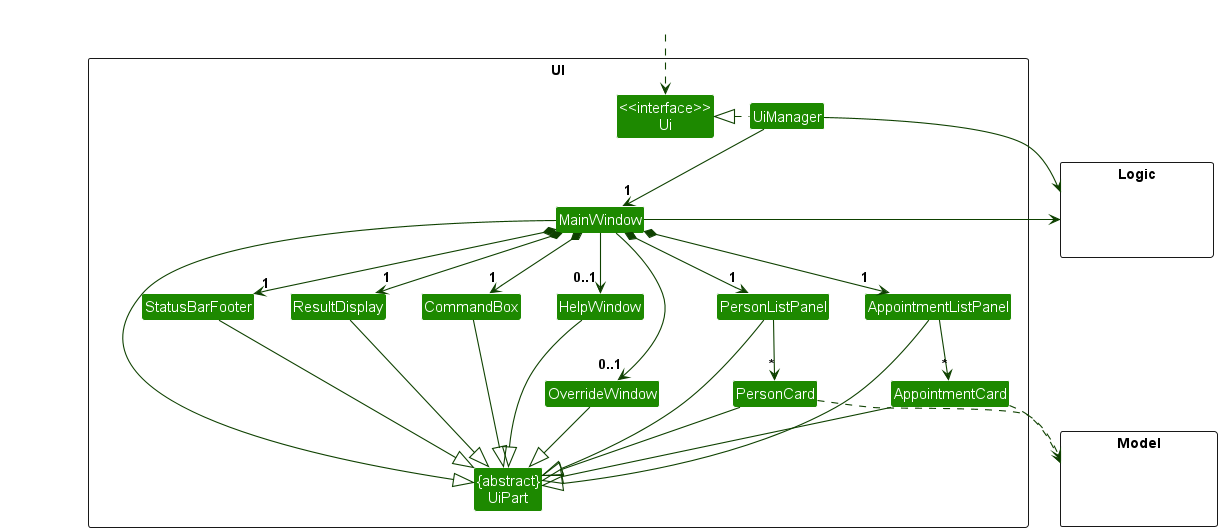

The diagram above was rendered by PlantUML. Its source (embedded in the PNG):
@startuml
!include style.puml
skinparam arrowThickness 1.1
skinparam arrowColor UI_COLOR_T4
skinparam classBackgroundColor UI_COLOR

package UI <<Rectangle>>{
Class "<<interface>>\nUi" as Ui
Class "{abstract}\nUiPart" as UiPart
Class UiManager
Class MainWindow
Class HelpWindow
Class OverrideWindow
Class ResultDisplay
Class PersonListPanel
Class PersonCard
Class AppointmentListPanel
Class AppointmentCard
Class StatusBarFooter
Class CommandBox
}

package Model <<Rectangle>> {
Class HiddenModel #FFFFFF
}

package Logic <<Rectangle>> {
Class HiddenLogic #FFFFFF
}

Class HiddenOutside #FFFFFF
HiddenOutside ..> Ui

UiManager .left.|> Ui
UiManager -down-> "1" MainWindow
MainWindow *-down->  "1" CommandBox
MainWindow *-down-> "1" ResultDisplay
MainWindow *-down-> "1" PersonListPanel
MainWindow *-down-> "1" AppointmentListPanel
MainWindow *-down-> "1" StatusBarFooter
MainWindow --> "0..1" HelpWindow
MainWindow --> "0..1" OverrideWindow

PersonListPanel -down-> "*" PersonCard
AppointmentListPanel -down-> "*" AppointmentCard

MainWindow -left-|> UiPart

ResultDisplay --|> UiPart
CommandBox --|> UiPart
PersonListPanel --|> UiPart
PersonCard --|> UiPart
AppointmentListPanel --|> UiPart
AppointmentCard --|> UiPart
StatusBarFooter --|> UiPart
HelpWindow --|> UiPart
OverrideWindow --|> UiPart

PersonCard ..> Model
AppointmentCard ..> Model
UiManager -right-> Logic
MainWindow -left-> Logic

PersonListPanel -[hidden]left- HelpWindow
HelpWindow -[hidden]left- CommandBox
CommandBox -[hidden]left- ResultDisplay
ResultDisplay -[hidden]left- StatusBarFooter

MainWindow -[hidden]-|> UiPart
@enduml